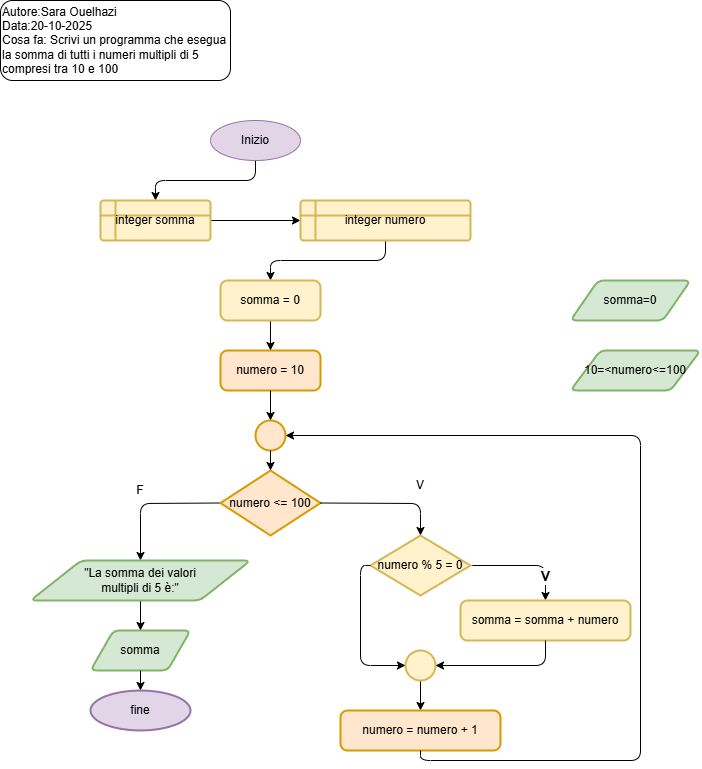

The diagram above was exported from draw.io. Its source (the exported page's mxGraphModel, read from the mxfile embedded in the PNG):
<mxGraphModel dx="786" dy="533" grid="1" gridSize="10" guides="1" tooltips="1" connect="1" arrows="1" fold="1" page="1" pageScale="1" pageWidth="827" pageHeight="1169" math="0" shadow="0">
  <root>
    <mxCell id="0" />
    <mxCell id="1" parent="0" />
    <mxCell id="2" value="Autore:Sara Ouelhazi&lt;div&gt;Data:20-10-2025&lt;/div&gt;&lt;div&gt;Cosa fa: Scrivi un programma che esegua la somma di tutti i numeri multipli di 5 compresi tra 10 e 100&lt;/div&gt;" style="rounded=1;whiteSpace=wrap;html=1;align=left;" vertex="1" parent="1">
      <mxGeometry x="20" y="40" width="230" height="80" as="geometry" />
    </mxCell>
    <mxCell id="6" style="edgeStyle=none;html=1;exitX=0.5;exitY=1;exitDx=0;exitDy=0;entryX=0.5;entryY=0;entryDx=0;entryDy=0;" edge="1" parent="1" source="3" target="4">
      <mxGeometry relative="1" as="geometry">
        <Array as="points">
          <mxPoint x="275" y="220" />
          <mxPoint x="175" y="220" />
        </Array>
      </mxGeometry>
    </mxCell>
    <mxCell id="3" value="Inizio" style="ellipse;whiteSpace=wrap;html=1;fillColor=#e1d5e7;strokeColor=#9673a6;" vertex="1" parent="1">
      <mxGeometry x="230" y="160" width="90" height="40" as="geometry" />
    </mxCell>
    <mxCell id="7" style="edgeStyle=none;html=1;exitX=1;exitY=0.5;exitDx=0;exitDy=0;entryX=0;entryY=0.5;entryDx=0;entryDy=0;" edge="1" parent="1" source="4" target="5">
      <mxGeometry relative="1" as="geometry" />
    </mxCell>
    <mxCell id="4" value="integer somma" style="shape=internalStorage;whiteSpace=wrap;html=1;dx=15;dy=15;rounded=1;arcSize=8;strokeWidth=2;fillColor=#fff2cc;strokeColor=#d6b656;" vertex="1" parent="1">
      <mxGeometry x="120" y="240" width="110" height="40" as="geometry" />
    </mxCell>
    <mxCell id="9" style="edgeStyle=none;html=1;exitX=0.5;exitY=1;exitDx=0;exitDy=0;entryX=0.5;entryY=0;entryDx=0;entryDy=0;" edge="1" parent="1" source="5" target="23">
      <mxGeometry relative="1" as="geometry">
        <mxPoint x="260" y="300" as="targetPoint" />
        <Array as="points">
          <mxPoint x="405" y="300" />
          <mxPoint x="290" y="300" />
        </Array>
      </mxGeometry>
    </mxCell>
    <mxCell id="5" value="integer numero" style="shape=internalStorage;whiteSpace=wrap;html=1;dx=15;dy=15;rounded=1;arcSize=8;strokeWidth=2;fillColor=#fff2cc;strokeColor=#d6b656;" vertex="1" parent="1">
      <mxGeometry x="320" y="240" width="170" height="40" as="geometry" />
    </mxCell>
    <mxCell id="8" value="somma=0" style="shape=parallelogram;html=1;strokeWidth=2;perimeter=parallelogramPerimeter;whiteSpace=wrap;rounded=1;arcSize=12;size=0.23;fillColor=#d5e8d4;strokeColor=#82b366;" vertex="1" parent="1">
      <mxGeometry x="590" y="320" width="120" height="40" as="geometry" />
    </mxCell>
    <mxCell id="11" value="10=&amp;lt;numero&amp;lt;=100" style="shape=parallelogram;html=1;strokeWidth=2;perimeter=parallelogramPerimeter;whiteSpace=wrap;rounded=1;arcSize=12;size=0.23;fillColor=#d5e8d4;strokeColor=#82b366;" vertex="1" parent="1">
      <mxGeometry x="590" y="390" width="130" height="40" as="geometry" />
    </mxCell>
    <mxCell id="16" style="edgeStyle=none;html=1;exitX=0;exitY=0.5;exitDx=0;exitDy=0;exitPerimeter=0;" edge="1" parent="1" source="13" target="40">
      <mxGeometry relative="1" as="geometry">
        <mxPoint x="160" y="600" as="targetPoint" />
        <Array as="points">
          <mxPoint x="160" y="543" />
        </Array>
      </mxGeometry>
    </mxCell>
    <mxCell id="13" value="numero &amp;lt;= 100" style="strokeWidth=2;html=1;shape=mxgraph.flowchart.decision;whiteSpace=wrap;fillColor=#ffe6cc;strokeColor=#d79b00;" vertex="1" parent="1">
      <mxGeometry x="240" y="510" width="100" height="65" as="geometry" />
    </mxCell>
    <mxCell id="15" value="somma" style="shape=parallelogram;html=1;strokeWidth=2;perimeter=parallelogramPerimeter;whiteSpace=wrap;rounded=1;arcSize=12;size=0.23;fillColor=#d5e8d4;strokeColor=#82b366;" vertex="1" parent="1">
      <mxGeometry x="110" y="670" width="100" height="40" as="geometry" />
    </mxCell>
    <mxCell id="17" value="F" style="text;strokeColor=none;align=center;fillColor=none;html=1;verticalAlign=middle;whiteSpace=wrap;rounded=0;" vertex="1" parent="1">
      <mxGeometry x="130" y="515" width="60" height="30" as="geometry" />
    </mxCell>
    <mxCell id="30" style="edgeStyle=orthogonalEdgeStyle;html=1;exitX=1;exitY=0.5;exitDx=0;exitDy=0;exitPerimeter=0;entryX=0.5;entryY=0;entryDx=0;entryDy=0;" edge="1" parent="1" source="18" target="29">
      <mxGeometry relative="1" as="geometry" />
    </mxCell>
    <mxCell id="31" value="&lt;b&gt;&lt;font style=&quot;font-size: 14px;&quot;&gt;V&lt;/font&gt;&lt;/b&gt;" style="edgeLabel;html=1;align=center;verticalAlign=middle;resizable=0;points=[];" vertex="1" connectable="0" parent="30">
      <mxGeometry x="0.5405" y="-1" relative="1" as="geometry">
        <mxPoint as="offset" />
      </mxGeometry>
    </mxCell>
    <mxCell id="18" value="numero % 5 = 0" style="strokeWidth=2;html=1;shape=mxgraph.flowchart.decision;whiteSpace=wrap;fillColor=#fff2cc;strokeColor=#d6b656;" vertex="1" parent="1">
      <mxGeometry x="390" y="575" width="100" height="60" as="geometry" />
    </mxCell>
    <mxCell id="19" style="edgeStyle=none;html=1;exitX=1;exitY=0.5;exitDx=0;exitDy=0;exitPerimeter=0;entryX=0.5;entryY=0;entryDx=0;entryDy=0;entryPerimeter=0;" edge="1" parent="1" source="13" target="18">
      <mxGeometry relative="1" as="geometry">
        <Array as="points">
          <mxPoint x="440" y="543" />
        </Array>
      </mxGeometry>
    </mxCell>
    <mxCell id="22" value="numero = 10" style="rounded=1;whiteSpace=wrap;html=1;absoluteArcSize=1;arcSize=14;strokeWidth=2;fillColor=#ffe6cc;strokeColor=#d79b00;" vertex="1" parent="1">
      <mxGeometry x="240" y="390" width="100" height="40" as="geometry" />
    </mxCell>
    <mxCell id="24" style="edgeStyle=none;html=1;exitX=0.5;exitY=1;exitDx=0;exitDy=0;entryX=0.5;entryY=0;entryDx=0;entryDy=0;" edge="1" parent="1" source="23" target="22">
      <mxGeometry relative="1" as="geometry" />
    </mxCell>
    <mxCell id="23" value="somma = 0" style="rounded=1;whiteSpace=wrap;html=1;absoluteArcSize=1;arcSize=14;strokeWidth=2;fillColor=#fff2cc;strokeColor=#d6b656;" vertex="1" parent="1">
      <mxGeometry x="240" y="320" width="100" height="40" as="geometry" />
    </mxCell>
    <mxCell id="25" value="" style="strokeWidth=2;html=1;shape=mxgraph.flowchart.start_2;whiteSpace=wrap;fillColor=#ffe6cc;strokeColor=#d79b00;" vertex="1" parent="1">
      <mxGeometry x="275" y="460" width="30" height="30" as="geometry" />
    </mxCell>
    <mxCell id="26" style="edgeStyle=none;html=1;exitX=0.5;exitY=1;exitDx=0;exitDy=0;entryX=0.5;entryY=0;entryDx=0;entryDy=0;entryPerimeter=0;" edge="1" parent="1" source="22" target="25">
      <mxGeometry relative="1" as="geometry" />
    </mxCell>
    <mxCell id="27" style="edgeStyle=none;html=1;exitX=0.5;exitY=1;exitDx=0;exitDy=0;exitPerimeter=0;entryX=0.5;entryY=0;entryDx=0;entryDy=0;entryPerimeter=0;" edge="1" parent="1" source="25" target="13">
      <mxGeometry relative="1" as="geometry" />
    </mxCell>
    <mxCell id="28" value="V" style="text;strokeColor=none;align=center;fillColor=none;html=1;verticalAlign=middle;whiteSpace=wrap;rounded=0;" vertex="1" parent="1">
      <mxGeometry x="410" y="510" width="60" height="30" as="geometry" />
    </mxCell>
    <mxCell id="29" value="somma = somma + numero" style="rounded=1;whiteSpace=wrap;html=1;absoluteArcSize=1;arcSize=14;strokeWidth=2;fillColor=#fff2cc;strokeColor=#d6b656;" vertex="1" parent="1">
      <mxGeometry x="480" y="640" width="170" height="40" as="geometry" />
    </mxCell>
    <mxCell id="36" style="edgeStyle=none;html=1;exitX=0.5;exitY=1;exitDx=0;exitDy=0;exitPerimeter=0;entryX=0.5;entryY=0;entryDx=0;entryDy=0;" edge="1" parent="1" source="32" target="35">
      <mxGeometry relative="1" as="geometry" />
    </mxCell>
    <mxCell id="32" value="" style="strokeWidth=2;html=1;shape=mxgraph.flowchart.start_2;whiteSpace=wrap;fillColor=#fff2cc;strokeColor=#d6b656;" vertex="1" parent="1">
      <mxGeometry x="425" y="690" width="30" height="30" as="geometry" />
    </mxCell>
    <mxCell id="33" style="edgeStyle=orthogonalEdgeStyle;html=1;exitX=0.5;exitY=1;exitDx=0;exitDy=0;entryX=1;entryY=0.5;entryDx=0;entryDy=0;entryPerimeter=0;" edge="1" parent="1" source="29" target="32">
      <mxGeometry relative="1" as="geometry" />
    </mxCell>
    <mxCell id="34" style="edgeStyle=orthogonalEdgeStyle;html=1;exitX=0;exitY=0.5;exitDx=0;exitDy=0;exitPerimeter=0;entryX=0;entryY=0.5;entryDx=0;entryDy=0;entryPerimeter=0;" edge="1" parent="1" source="18" target="32">
      <mxGeometry relative="1" as="geometry" />
    </mxCell>
    <mxCell id="35" value="numero = numero + 1" style="rounded=1;whiteSpace=wrap;html=1;absoluteArcSize=1;arcSize=14;strokeWidth=2;fillColor=#ffe6cc;strokeColor=#d79b00;" vertex="1" parent="1">
      <mxGeometry x="360" y="750" width="160" height="40" as="geometry" />
    </mxCell>
    <mxCell id="37" style="edgeStyle=orthogonalEdgeStyle;html=1;exitX=0.5;exitY=1;exitDx=0;exitDy=0;entryX=1;entryY=0.5;entryDx=0;entryDy=0;entryPerimeter=0;" edge="1" parent="1" source="35" target="25">
      <mxGeometry relative="1" as="geometry">
        <Array as="points">
          <mxPoint x="440" y="800" />
          <mxPoint x="660" y="800" />
          <mxPoint x="660" y="475" />
        </Array>
      </mxGeometry>
    </mxCell>
    <mxCell id="38" value="fine" style="strokeWidth=2;html=1;shape=mxgraph.flowchart.start_1;whiteSpace=wrap;fillColor=#e1d5e7;strokeColor=#9673a6;" vertex="1" parent="1">
      <mxGeometry x="110" y="730" width="100" height="40" as="geometry" />
    </mxCell>
    <mxCell id="39" style="edgeStyle=none;html=1;exitX=0.5;exitY=1;exitDx=0;exitDy=0;entryX=0.5;entryY=0;entryDx=0;entryDy=0;entryPerimeter=0;" edge="1" parent="1" source="15" target="38">
      <mxGeometry relative="1" as="geometry" />
    </mxCell>
    <mxCell id="41" style="edgeStyle=none;html=1;exitX=0.5;exitY=1;exitDx=0;exitDy=0;entryX=0.5;entryY=0;entryDx=0;entryDy=0;" edge="1" parent="1" source="40" target="15">
      <mxGeometry relative="1" as="geometry" />
    </mxCell>
    <mxCell id="40" value="&quot;La somma dei valori&lt;div&gt;multipli di 5 è:&quot;&lt;/div&gt;" style="shape=parallelogram;html=1;strokeWidth=2;perimeter=parallelogramPerimeter;whiteSpace=wrap;rounded=1;arcSize=12;size=0.23;fillColor=#d5e8d4;strokeColor=#82b366;" vertex="1" parent="1">
      <mxGeometry x="50" y="600" width="220" height="40" as="geometry" />
    </mxCell>
  </root>
</mxGraphModel>